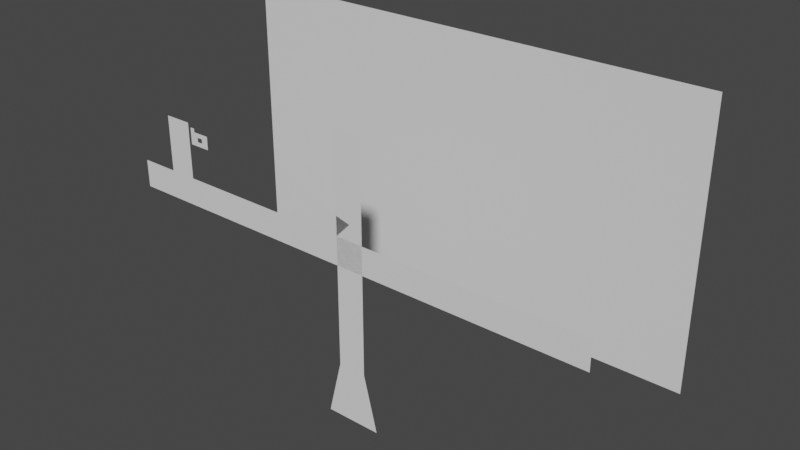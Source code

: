 # Source: phoenix.blend  (saved by Blender 2.80.75; exported with 4.5.12 LTS)
import bpy
from mathutils import Matrix  # noqa: F401  (used for matrix-valued properties, if any)

bpy.ops.wm.read_factory_settings(use_empty=True)
scene = bpy.context.scene
scene.name = 'Scene'

# ---- collections
col_collection = bpy.data.collections.new('Collection'); scene.collection.children.link(col_collection)

# ---- world
world_world = bpy.data.worlds.new('World'); scene.world = world_world
world_world.use_nodes = True; world_world.node_tree.nodes.clear()
_N = world_world.node_tree.nodes; _L = world_world.node_tree.links
n0 = _N.new('ShaderNodeOutputWorld'); n0.name = 'World Output'; n0.location = (300, 300)
n1 = _N.new('ShaderNodeBackground'); n1.name = 'Background'; n1.location = (10, 300)
n1.inputs[0].default_value = (0.05088, 0.05088, 0.05088, 1.0)
_L.new(n1.outputs[0], n0.inputs[0])
n0.is_active_output = True
world_world.color = (0.05088, 0.05088, 0.05088)
world_world.use_sun_shadow = False
world_world.sun_shadow_jitter_overblur = 0.0

# ---- meshes
me_plane_002 = bpy.data.meshes.new('Plane.002')
me_plane_002.from_pydata([(-0.5, 0.0, 0.0), (0.5, 0.0, 0.0), (-0.5, 0.0, 2.0), (0.5, 0.0, 2.0)], [], [(0, 1, 3, 2)])
_uv = me_plane_002.uv_layers.new(name='UVMap')
_uv.uv.foreach_set('vector', [0.0, 0.0, 1.0, 0.0, 1.0, 1.0, 0.0, 1.0])
me_plane_002.use_remesh_preserve_volume = False
me_plane_002.use_remesh_preserve_attributes = False
me_plane_002.use_mirror_vertex_groups = False
me_plane_002.update()
me_plane_003 = bpy.data.meshes.new('Plane.003')
me_plane_003.from_pydata([(-8.9, 0.0, -5.0), (8.9, 0.0, -5.0), (-8.9, 0.0, 5.0), (8.9, 0.0, 5.0)], [], [(0, 1, 3, 2)])
_uv = me_plane_003.uv_layers.new(name='UVMap')
_uv.uv.foreach_set('vector', [0.0, 0.0, 1.0, 0.0, 1.0, 1.0, 0.0, 1.0])
me_plane_003.use_remesh_preserve_volume = False
me_plane_003.use_remesh_preserve_attributes = False
me_plane_003.use_mirror_vertex_groups = False
me_plane_003.update()
me_plane_004 = bpy.data.meshes.new('Plane.004')
me_plane_004.from_pydata([(-8.9, 0.0, -0.5), (8.9, 0.0, -0.5), (-8.9, 0.0, 0.5), (8.9, 0.0, 0.5)], [], [(0, 1, 3, 2)])
_uv = me_plane_004.uv_layers.new(name='UVMap')
_uv.uv.foreach_set('vector', [0.0, 0.0, 1.0, 0.0, 1.0, 1.0, 0.0, 1.0])
me_plane_004.use_remesh_preserve_volume = False
me_plane_004.use_remesh_preserve_attributes = False
me_plane_004.use_mirror_vertex_groups = False
me_plane_004.update()
me_plane_005 = bpy.data.meshes.new('Plane.005')
me_plane_005.from_pydata([(-0.3892, 0.0, -0.2339), (0.3892, 0.0, -0.2339), (-0.3892, 0.0, 0.2339), (0.3892, 0.0, 0.2339), (-0.2207, 0.0, -0.2339), (-0.2207, 0.0, 0.2339), (-0.076, 0.0, -0.2339), (0.1273, 0.0, -0.2339), (0.1273, 0.0, 0.2339), (-0.076, 0.0, 0.2339), (-0.3892, 0.0, 0.07796), (-0.3892, 0.0, -0.07796), (0.3892, 0.0, -0.07796), (0.3892, 0.0, 0.07796), (-0.2207, 0.0, -0.07796), (-0.2207, 0.0, 0.07796), (-0.076, 0.0, -0.07796), (-0.076, 0.0, 0.07796), (0.1273, 0.0, -0.07796), (0.1273, 0.0, 0.07796)], [], [(19, 13, 3, 8), (10, 15, 5, 2), (15, 17, 9, 5), (17, 19, 8, 9), (6, 7, 18, 16), (4, 6, 16, 14), (14, 16, 17, 15), (0, 4, 14, 11), (11, 14, 15, 10), (7, 1, 12, 18), (18, 12, 13, 19)])
_uv = me_plane_005.uv_layers.new(name='UVMap')
_uv.uv.foreach_set('vector', [0.6635, 0.6667, 1.0, 0.6667, 1.0, 1.0, 0.6635, 1.0, 0.0, 0.6667, 0.2165, 0.6667, 0.2165, 1.0, 0.0, 1.0, 0.2165, 0.6667, 0.4023, 0.6667, 0.4023, 1.0, 0.2165, 1.0, 0.4023, 0.6667, 0.6635, 0.6667, 0.6635, 1.0, 0.4023, 1.0, 0.4023, 0.0, 0.6635, 0.0, 0.6635, 0.3333, 0.4023, 0.3333, 0.2165, 0.0, 0.4023, 0.0, 0.4023, 0.3333, 0.2165, 0.3333, 0.2165, 0.3333, 0.4023, 0.3333, 0.4023, 0.6667, 0.2165, 0.6667, 0.0, 0.0, 0.2165, 0.0, 0.2165, 0.3333, 0.0, 0.3333, 0.0, 0.3333, 0.2165, 0.3333, 0.2165, 0.6667, 0.0, 0.6667, 0.6635, 0.0, 1.0, 0.0, 1.0, 0.3333, 0.6635, 0.3333, 0.6635, 0.3333, 1.0, 0.3333, 1.0, 0.6667, 0.6635, 0.6667])
me_plane_005.use_remesh_preserve_volume = False
me_plane_005.use_remesh_preserve_attributes = False
me_plane_005.use_mirror_vertex_groups = False
me_plane_005.update()
me_plane_006 = bpy.data.meshes.new('Plane.006')
me_plane_006.from_pydata([(-1.0, 0.0, 0.0), (1.0, 0.0, 0.0), (-0.5031, 0.0, 2.0), (0.5031, 0.0, 2.0), (-0.5031, 0.0, 10.11), (0.5031, 0.0, 10.11)], [], [(0, 1, 3, 2), (2, 3, 5, 4)])
_uv = me_plane_006.uv_layers.new(name='UVMap')
_uv.uv.foreach_set('vector', [0.0, 0.0, 1.0, 0.0, 1.0, 1.0, 0.0, 1.0, 0.0, 1.0, 1.0, 1.0, 1.0, 1.0, 0.0, 1.0])
me_plane_006.use_remesh_preserve_volume = False
me_plane_006.use_remesh_preserve_attributes = False
me_plane_006.use_mirror_vertex_groups = False
me_plane_006.update()
me_plane_007 = bpy.data.meshes.new('Plane.007')
me_plane_007.from_pydata([(-0.0001989, -1.333e-07, -0.007677), (-2.104, -3.531e-08, 1.263), (0.5472, 5.908e-08, 0.5603)], [], [(1, 0, 2)])
_uv = me_plane_007.uv_layers.new(name='UVMap')
_uv.uv.foreach_set('vector', [0.0, 1.0, 1.0, 0.0, 1.0, 1.0])
me_plane_007.use_remesh_preserve_volume = False
me_plane_007.use_remesh_preserve_attributes = False
me_plane_007.use_mirror_vertex_groups = False
me_plane_007.update()
me_plane_008 = bpy.data.meshes.new('Plane.008')
me_plane_008.from_pydata([(0.0, 0.0, 0.0), (-0.2134, 9.616e-09, 0.2134), (0.2134, 9.616e-09, 0.2134)], [], [(0, 2, 1)])
_uv = me_plane_008.uv_layers.new(name='UVMap')
_uv.uv.foreach_set('vector', [1.0, 0.0, 1.0, 1.0, 0.0, 1.0])
me_plane_008.use_remesh_preserve_volume = False
me_plane_008.use_remesh_preserve_attributes = False
me_plane_008.use_mirror_vertex_groups = False
me_plane_008.update()
me_plane_009 = bpy.data.meshes.new('Plane.009')
me_plane_009.from_pydata([(-0.3892, 0.0, 0.2339), (-0.2207, 0.0, 0.2339), (-0.3892, 0.0, 0.3612), (-0.2207, 0.0, 0.3612)], [], [(0, 1, 3, 2)])
_uv = me_plane_009.uv_layers.new(name='UVMap')
_uv.uv.foreach_set('vector', [0.0, 1.0, 0.2165, 1.0, 0.2165, 1.0, 0.0, 1.0])
me_plane_009.use_remesh_preserve_volume = False
me_plane_009.use_remesh_preserve_attributes = False
me_plane_009.use_mirror_vertex_groups = False
me_plane_009.update()

# ---- objects
ob_human = bpy.data.objects.new('Human', me_plane_002)
ob_bg = bpy.data.objects.new('BG', me_plane_003)
ob_row = bpy.data.objects.new('Row', me_plane_004)
ob_camera = bpy.data.objects.new('Camera', me_plane_005)
ob_tree = bpy.data.objects.new('Tree', me_plane_006)
ob_branch = bpy.data.objects.new('Branch', me_plane_007)
ob_bird = bpy.data.objects.new('Bird', me_plane_008)
ob_button = bpy.data.objects.new('Button', me_plane_009)

# ---- transforms, parenting, visibility, modifiers, constraints
ob_human.location = (-7.0, 0.0, 0.0)
ob_human.lineart.crease_threshold = 0.0
ob_bg.location = (0.0, 6.0, 0.0)
ob_bg.lineart.crease_threshold = 0.0
ob_row.location = (0.0, 0.0, -0.5)
ob_row.lineart.crease_threshold = 0.0
ob_camera.location = (-6.0, 0.0, 1.5)
ob_camera.lineart.crease_threshold = 0.0
ob_tree.location = (0.5226, 8.865e-07, -6.598)
ob_tree.lineart.crease_threshold = 0.0
ob_branch.location = (0.0, 0.0, 0.0)
ob_branch.lineart.crease_threshold = 0.0
ob_bird.location = (-2.104, -3.531e-08, 1.263)
ob_bird.lineart.crease_threshold = 0.0
ob_button.parent = ob_camera
ob_button.matrix_parent_inverse = Matrix(((1.0, -0.0, 0.0, 6.0), (-0.0, 1.0, -0.0, 0.0), (0.0, 0.0, 1.0, -1.5), (-0.0, 0.0, -0.0, 1.0)))
ob_button.location = (-6.0, 0.0, 1.5)
ob_button.lineart.crease_threshold = 0.0

# ---- collection membership
col_collection.objects.link(ob_human)
col_collection.objects.link(ob_bg)
col_collection.objects.link(ob_row)
col_collection.objects.link(ob_camera)
col_collection.objects.link(ob_tree)
col_collection.objects.link(ob_branch)
col_collection.objects.link(ob_bird)
col_collection.objects.link(ob_button)

# ---- scene / render settings (as saved in the file)
scene.frame_start = 1; scene.frame_end = 250; scene.frame_set(1)
scene.render.engine = 'BLENDER_EEVEE_NEXT'
scene.cycles.use_denoising = False
scene.cycles.samples = 128
scene.cycles.sampling_pattern = 'TABULATED_SOBOL'
scene.cycles.use_adaptive_sampling = False
scene.cycles.use_light_tree = False
scene.eevee.use_gtao = True
scene.eevee.gtao_quality = 1.0
scene.eevee.gtao_distance = 0.43
scene.eevee.fast_gi_quality = 1.0
scene.view_settings.view_transform = 'Filmic'
bpy.context.view_layer.update()

# ---- added for rendering (the .blend has no active camera and no usable light): camera, sun
cam_auto = bpy.data.cameras.new('AutoCamera')
cam_auto.lens = 50.0
cam_auto.sensor_width = 36.0
cam_auto.clip_end = 1000.0
ob_auto_camera = bpy.data.objects.new('AutoCamera', cam_auto)
scene.collection.objects.link(ob_auto_camera)
ob_auto_camera.location = (20.4252, -21.5102, 15.5413)
ob_auto_camera.rotation_euler = (1.09748, -7.21219e-08, 0.694738)
scene.camera = ob_auto_camera
light_auto_sun = bpy.data.lights.new('AutoSun', 'SUN')
light_auto_sun.energy = 3.0
light_auto_sun.angle = 0.0523599
ob_auto_sun = bpy.data.objects.new('AutoSun', light_auto_sun)
scene.collection.objects.link(ob_auto_sun)
ob_auto_sun.rotation_euler = (0.872665, 0.174533, 0.523599)
bpy.context.view_layer.update()
